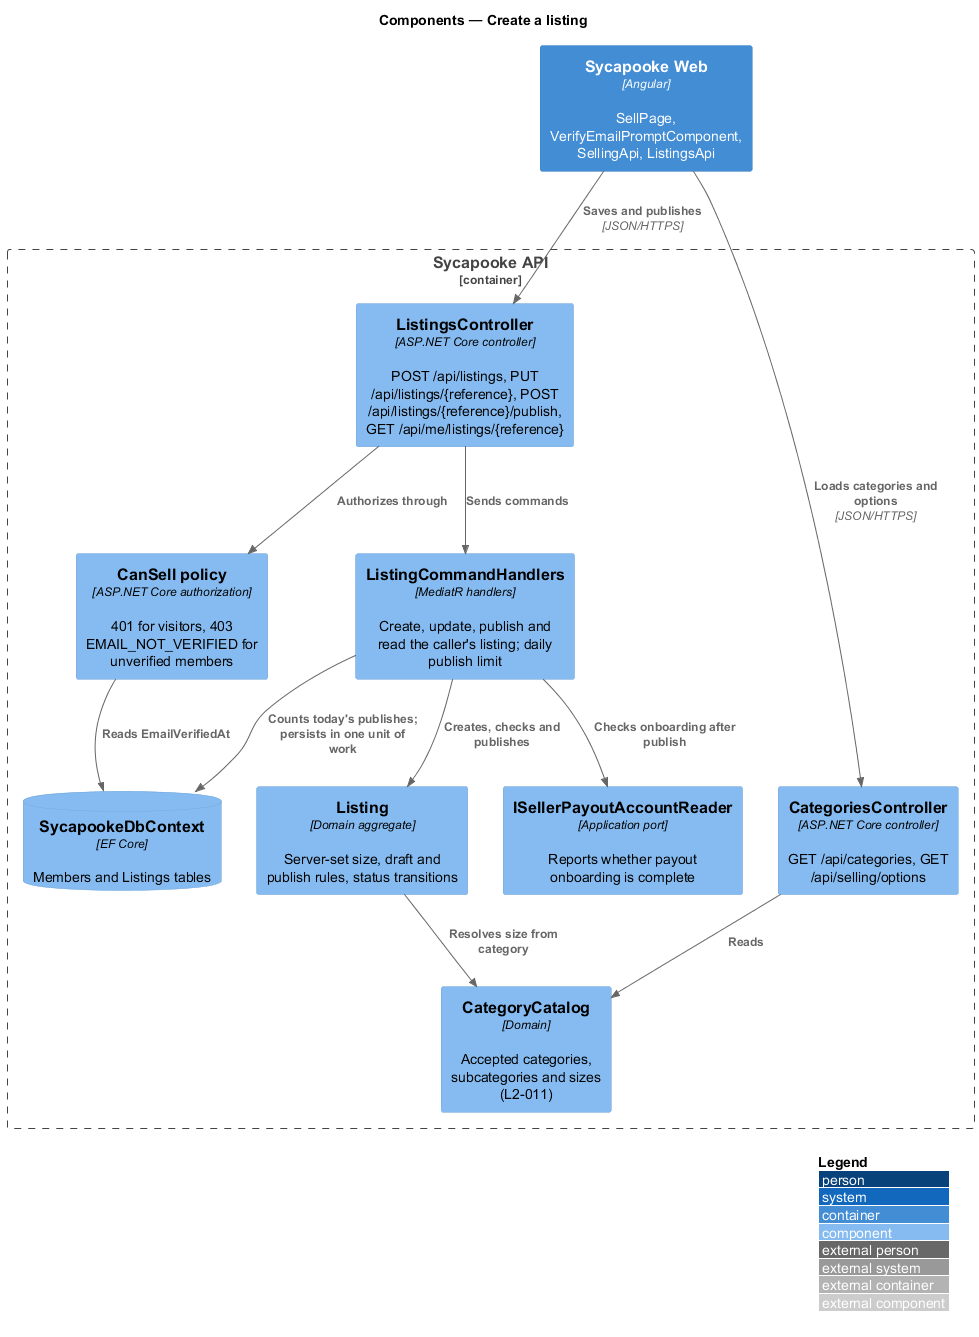

The diagram above was rendered by PlantUML. Its source (embedded in the PNG):
@startuml
!include <C4/C4_Component>
LAYOUT_WITH_LEGEND()
title Components — Create a listing

Container(web, "Sycapooke Web", "Angular", "SellPage, VerifyEmailPromptComponent, SellingApi, ListingsApi")
Container_Boundary(api, "Sycapooke API") {
  Component(catCtrl, "CategoriesController", "ASP.NET Core controller", "GET /api/categories, GET /api/selling/options")
  Component(ctrl, "ListingsController", "ASP.NET Core controller", "POST /api/listings, PUT /api/listings/{reference}, POST /api/listings/{reference}/publish, GET /api/me/listings/{reference}")
  Component(policy, "CanSell policy", "ASP.NET Core authorization", "401 for visitors, 403 EMAIL_NOT_VERIFIED for unverified members")
  Component(handlers, "ListingCommandHandlers", "MediatR handlers", "Create, update, publish and read the caller's listing; daily publish limit")
  Component(rules, "CategoryCatalog", "Domain", "Accepted categories, subcategories and sizes (L2-011)")
  Component(entity, "Listing", "Domain aggregate", "Server-set size, draft and publish rules, status transitions")
  Component(payout, "ISellerPayoutAccountReader", "Application port", "Reports whether payout onboarding is complete")
  ComponentDb(db, "SycapookeDbContext", "EF Core", "Members and Listings tables")
}

Rel(web, catCtrl, "Loads categories and options", "JSON/HTTPS")
Rel(web, ctrl, "Saves and publishes", "JSON/HTTPS")
Rel(catCtrl, rules, "Reads")
Rel(ctrl, policy, "Authorizes through")
Rel(policy, db, "Reads EmailVerifiedAt")
Rel(ctrl, handlers, "Sends commands")
Rel(handlers, db, "Counts today's publishes; persists in one unit of work")
Rel(handlers, entity, "Creates, checks and publishes")
Rel(entity, rules, "Resolves size from category")
Rel(handlers, payout, "Checks onboarding after publish")
@enduml